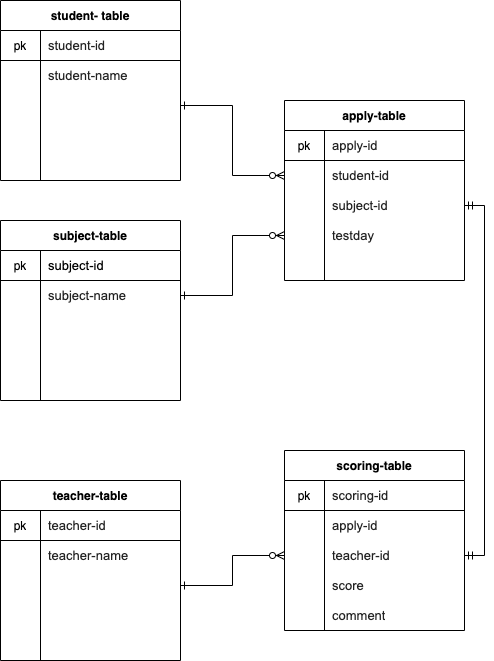

The diagram above was exported from draw.io. Its source (the exported page's mxGraphModel, read from the mxfile embedded in the PNG):
<mxGraphModel dx="334" dy="520" grid="1" gridSize="10" guides="1" tooltips="1" connect="1" arrows="1" fold="1" page="1" pageScale="1" pageWidth="827" pageHeight="1169" math="0" shadow="0">
  <root>
    <mxCell id="0" />
    <mxCell id="1" parent="0" />
    <mxCell id="32" value="student- table" style="shape=table;startSize=30;container=1;collapsible=0;childLayout=tableLayout;fixedRows=1;rowLines=0;fontStyle=1;align=center;labelBackgroundColor=none;fontColor=#000000;" parent="1" vertex="1">
      <mxGeometry x="40" y="60" width="180" height="180.00000000000023" as="geometry" />
    </mxCell>
    <mxCell id="33" value="" style="shape=partialRectangle;html=1;whiteSpace=wrap;collapsible=0;dropTarget=0;pointerEvents=0;fillColor=none;top=0;left=0;bottom=1;right=0;points=[[0,0.5],[1,0.5]];portConstraint=eastwest;" parent="32" vertex="1">
      <mxGeometry y="30" width="180" height="30" as="geometry" />
    </mxCell>
    <mxCell id="34" value="&lt;font color=&quot;#000000&quot;&gt;pk&lt;/font&gt;" style="shape=partialRectangle;html=1;whiteSpace=wrap;connectable=0;fillColor=none;top=0;left=0;bottom=0;right=0;overflow=hidden;" parent="33" vertex="1">
      <mxGeometry width="40" height="30" as="geometry" />
    </mxCell>
    <mxCell id="35" value="&lt;span style=&quot;color: rgb(34 , 34 , 34) ; font-family: &amp;#34;arial&amp;#34; , &amp;#34;helvetica&amp;#34; , sans-serif ; font-size: small&quot;&gt;student-id&lt;/span&gt;" style="shape=partialRectangle;html=1;whiteSpace=wrap;connectable=0;fillColor=none;top=0;left=0;bottom=0;right=0;align=left;spacingLeft=6;overflow=hidden;" parent="33" vertex="1">
      <mxGeometry x="40" width="140" height="30" as="geometry" />
    </mxCell>
    <mxCell id="42" value="" style="shape=partialRectangle;html=1;whiteSpace=wrap;collapsible=0;dropTarget=0;pointerEvents=0;fillColor=none;top=0;left=0;bottom=0;right=0;points=[[0,0.5],[1,0.5]];portConstraint=eastwest;" parent="32" vertex="1">
      <mxGeometry y="60" width="180" height="30" as="geometry" />
    </mxCell>
    <mxCell id="43" value="" style="shape=partialRectangle;html=1;whiteSpace=wrap;connectable=0;fillColor=none;top=0;left=0;bottom=0;right=0;overflow=hidden;" parent="42" vertex="1">
      <mxGeometry width="40" height="30" as="geometry" />
    </mxCell>
    <mxCell id="44" value="&lt;span style=&quot;color: rgb(34 , 34 , 34) ; font-family: &amp;#34;arial&amp;#34; , &amp;#34;helvetica&amp;#34; , sans-serif ; font-size: small&quot;&gt;student-name&lt;/span&gt;" style="shape=partialRectangle;html=1;whiteSpace=wrap;connectable=0;fillColor=none;top=0;left=0;bottom=0;right=0;align=left;spacingLeft=6;overflow=hidden;" parent="42" vertex="1">
      <mxGeometry x="40" width="140" height="30" as="geometry" />
    </mxCell>
    <mxCell id="36" value="" style="shape=partialRectangle;html=1;whiteSpace=wrap;collapsible=0;dropTarget=0;pointerEvents=0;fillColor=none;top=0;left=0;bottom=0;right=0;points=[[0,0.5],[1,0.5]];portConstraint=eastwest;" parent="32" vertex="1">
      <mxGeometry y="90" width="180" height="30" as="geometry" />
    </mxCell>
    <mxCell id="37" value="" style="shape=partialRectangle;html=1;whiteSpace=wrap;connectable=0;fillColor=none;top=0;left=0;bottom=0;right=0;overflow=hidden;" parent="36" vertex="1">
      <mxGeometry width="40" height="30" as="geometry" />
    </mxCell>
    <mxCell id="38" value="" style="shape=partialRectangle;html=1;whiteSpace=wrap;connectable=0;fillColor=none;top=0;left=0;bottom=0;right=0;align=left;spacingLeft=6;overflow=hidden;labelBackgroundColor=none;fontColor=#000000;" parent="36" vertex="1">
      <mxGeometry x="40" width="140" height="30" as="geometry" />
    </mxCell>
    <mxCell id="39" value="" style="shape=partialRectangle;html=1;whiteSpace=wrap;collapsible=0;dropTarget=0;pointerEvents=0;fillColor=none;top=0;left=0;bottom=0;right=0;points=[[0,0.5],[1,0.5]];portConstraint=eastwest;" parent="32" vertex="1">
      <mxGeometry y="120" width="180" height="30" as="geometry" />
    </mxCell>
    <mxCell id="40" value="" style="shape=partialRectangle;html=1;whiteSpace=wrap;connectable=0;fillColor=none;top=0;left=0;bottom=0;right=0;overflow=hidden;" parent="39" vertex="1">
      <mxGeometry width="40" height="30" as="geometry" />
    </mxCell>
    <mxCell id="41" value="" style="shape=partialRectangle;html=1;whiteSpace=wrap;connectable=0;fillColor=none;top=0;left=0;bottom=0;right=0;align=left;spacingLeft=6;overflow=hidden;labelBackgroundColor=none;fontColor=#FFFFFF;" parent="39" vertex="1">
      <mxGeometry x="40" width="140" height="30" as="geometry" />
    </mxCell>
    <mxCell id="56" value="apply-table" style="shape=table;startSize=30;container=1;collapsible=0;childLayout=tableLayout;fixedRows=1;rowLines=0;fontStyle=1;align=center;labelBackgroundColor=none;fontColor=#000000;" parent="1" vertex="1">
      <mxGeometry x="324" y="160" width="180" height="180" as="geometry" />
    </mxCell>
    <mxCell id="57" value="" style="shape=partialRectangle;html=1;whiteSpace=wrap;collapsible=0;dropTarget=0;pointerEvents=0;fillColor=none;top=0;left=0;bottom=1;right=0;points=[[0,0.5],[1,0.5]];portConstraint=eastwest;" parent="56" vertex="1">
      <mxGeometry y="30" width="180" height="30" as="geometry" />
    </mxCell>
    <mxCell id="58" value="&lt;font color=&quot;#000000&quot;&gt;pk&lt;/font&gt;" style="shape=partialRectangle;html=1;whiteSpace=wrap;connectable=0;fillColor=none;top=0;left=0;bottom=0;right=0;overflow=hidden;" parent="57" vertex="1">
      <mxGeometry width="40" height="30" as="geometry" />
    </mxCell>
    <mxCell id="59" value="&lt;span style=&quot;color: rgb(34 , 34 , 34) ; font-family: &amp;#34;arial&amp;#34; , &amp;#34;helvetica&amp;#34; , sans-serif ; font-size: small&quot;&gt;apply-id&lt;/span&gt;" style="shape=partialRectangle;html=1;whiteSpace=wrap;connectable=0;fillColor=none;top=0;left=0;bottom=0;right=0;align=left;spacingLeft=6;overflow=hidden;" parent="57" vertex="1">
      <mxGeometry x="40" width="140" height="30" as="geometry" />
    </mxCell>
    <mxCell id="60" value="" style="shape=partialRectangle;html=1;whiteSpace=wrap;collapsible=0;dropTarget=0;pointerEvents=0;fillColor=none;top=0;left=0;bottom=0;right=0;points=[[0,0.5],[1,0.5]];portConstraint=eastwest;" parent="56" vertex="1">
      <mxGeometry y="60" width="180" height="30" as="geometry" />
    </mxCell>
    <mxCell id="61" value="" style="shape=partialRectangle;html=1;whiteSpace=wrap;connectable=0;fillColor=none;top=0;left=0;bottom=0;right=0;overflow=hidden;" parent="60" vertex="1">
      <mxGeometry width="40" height="30" as="geometry" />
    </mxCell>
    <mxCell id="62" value="&lt;span style=&quot;color: rgb(34 , 34 , 34) ; font-family: &amp;#34;arial&amp;#34; , &amp;#34;helvetica&amp;#34; , sans-serif ; font-size: small ; font-style: normal ; font-weight: 400 ; letter-spacing: normal ; text-indent: 0px ; text-transform: none ; word-spacing: 0px ; display: inline ; float: none&quot;&gt;student-id&lt;/span&gt;" style="shape=partialRectangle;html=1;whiteSpace=wrap;connectable=0;fillColor=none;top=0;left=0;bottom=0;right=0;align=left;spacingLeft=6;overflow=hidden;" parent="60" vertex="1">
      <mxGeometry x="40" width="140" height="30" as="geometry" />
    </mxCell>
    <mxCell id="63" value="" style="shape=partialRectangle;html=1;whiteSpace=wrap;collapsible=0;dropTarget=0;pointerEvents=0;fillColor=none;top=0;left=0;bottom=0;right=0;points=[[0,0.5],[1,0.5]];portConstraint=eastwest;" parent="56" vertex="1">
      <mxGeometry y="90" width="180" height="30" as="geometry" />
    </mxCell>
    <mxCell id="64" value="" style="shape=partialRectangle;html=1;whiteSpace=wrap;connectable=0;fillColor=none;top=0;left=0;bottom=0;right=0;overflow=hidden;" parent="63" vertex="1">
      <mxGeometry width="40" height="30" as="geometry" />
    </mxCell>
    <mxCell id="65" value="&lt;span style=&quot;color: rgb(34 , 34 , 34) ; font-family: &amp;#34;arial&amp;#34; , &amp;#34;helvetica&amp;#34; , sans-serif ; font-size: small&quot;&gt;subject-id&lt;/span&gt;" style="shape=partialRectangle;html=1;whiteSpace=wrap;connectable=0;fillColor=none;top=0;left=0;bottom=0;right=0;align=left;spacingLeft=6;overflow=hidden;labelBackgroundColor=none;fontColor=#000000;" parent="63" vertex="1">
      <mxGeometry x="40" width="140" height="30" as="geometry" />
    </mxCell>
    <mxCell id="66" value="" style="shape=partialRectangle;html=1;whiteSpace=wrap;collapsible=0;dropTarget=0;pointerEvents=0;fillColor=none;top=0;left=0;bottom=0;right=0;points=[[0,0.5],[1,0.5]];portConstraint=eastwest;" parent="56" vertex="1">
      <mxGeometry y="120" width="180" height="30" as="geometry" />
    </mxCell>
    <mxCell id="67" value="" style="shape=partialRectangle;html=1;whiteSpace=wrap;connectable=0;fillColor=none;top=0;left=0;bottom=0;right=0;overflow=hidden;" parent="66" vertex="1">
      <mxGeometry width="40" height="30" as="geometry" />
    </mxCell>
    <mxCell id="68" value="&lt;span style=&quot;color: rgb(34 , 34 , 34) ; font-family: &amp;#34;arial&amp;#34; , &amp;#34;helvetica&amp;#34; , sans-serif ; font-size: small&quot;&gt;testday&lt;/span&gt;" style="shape=partialRectangle;html=1;whiteSpace=wrap;connectable=0;fillColor=none;top=0;left=0;bottom=0;right=0;align=left;spacingLeft=6;overflow=hidden;labelBackgroundColor=none;fontColor=#000000;" parent="66" vertex="1">
      <mxGeometry x="40" width="140" height="30" as="geometry" />
    </mxCell>
    <mxCell id="95" value="teacher-table" style="shape=table;startSize=30;container=1;collapsible=0;childLayout=tableLayout;fixedRows=1;rowLines=0;fontStyle=1;align=center;labelBackgroundColor=none;fontColor=#000000;" parent="1" vertex="1">
      <mxGeometry x="40" y="540" width="180" height="180" as="geometry" />
    </mxCell>
    <mxCell id="96" value="" style="shape=partialRectangle;html=1;whiteSpace=wrap;collapsible=0;dropTarget=0;pointerEvents=0;fillColor=none;top=0;left=0;bottom=1;right=0;points=[[0,0.5],[1,0.5]];portConstraint=eastwest;" parent="95" vertex="1">
      <mxGeometry y="30" width="180" height="30" as="geometry" />
    </mxCell>
    <mxCell id="97" value="&lt;font color=&quot;#000000&quot;&gt;pk&lt;/font&gt;" style="shape=partialRectangle;html=1;whiteSpace=wrap;connectable=0;fillColor=none;top=0;left=0;bottom=0;right=0;overflow=hidden;" parent="96" vertex="1">
      <mxGeometry width="40" height="30" as="geometry" />
    </mxCell>
    <mxCell id="98" value="&lt;span style=&quot;color: rgb(34 , 34 , 34) ; font-family: &amp;#34;arial&amp;#34; , &amp;#34;helvetica&amp;#34; , sans-serif ; font-size: small&quot;&gt;teacher-id&lt;/span&gt;" style="shape=partialRectangle;html=1;whiteSpace=wrap;connectable=0;fillColor=none;top=0;left=0;bottom=0;right=0;align=left;spacingLeft=6;overflow=hidden;" parent="96" vertex="1">
      <mxGeometry x="40" width="140" height="30" as="geometry" />
    </mxCell>
    <mxCell id="99" value="" style="shape=partialRectangle;html=1;whiteSpace=wrap;collapsible=0;dropTarget=0;pointerEvents=0;fillColor=none;top=0;left=0;bottom=0;right=0;points=[[0,0.5],[1,0.5]];portConstraint=eastwest;" parent="95" vertex="1">
      <mxGeometry y="60" width="180" height="30" as="geometry" />
    </mxCell>
    <mxCell id="100" value="" style="shape=partialRectangle;html=1;whiteSpace=wrap;connectable=0;fillColor=none;top=0;left=0;bottom=0;right=0;overflow=hidden;" parent="99" vertex="1">
      <mxGeometry width="40" height="30" as="geometry" />
    </mxCell>
    <mxCell id="101" value="&lt;span style=&quot;color: rgb(34 , 34 , 34) ; font-family: &amp;#34;arial&amp;#34; , &amp;#34;helvetica&amp;#34; , sans-serif ; font-size: small&quot;&gt;teacher-name&lt;/span&gt;" style="shape=partialRectangle;html=1;whiteSpace=wrap;connectable=0;fillColor=none;top=0;left=0;bottom=0;right=0;align=left;spacingLeft=6;overflow=hidden;" parent="99" vertex="1">
      <mxGeometry x="40" width="140" height="30" as="geometry" />
    </mxCell>
    <mxCell id="102" value="" style="shape=partialRectangle;html=1;whiteSpace=wrap;collapsible=0;dropTarget=0;pointerEvents=0;fillColor=none;top=0;left=0;bottom=0;right=0;points=[[0,0.5],[1,0.5]];portConstraint=eastwest;" parent="95" vertex="1">
      <mxGeometry y="90" width="180" height="30" as="geometry" />
    </mxCell>
    <mxCell id="103" value="" style="shape=partialRectangle;html=1;whiteSpace=wrap;connectable=0;fillColor=none;top=0;left=0;bottom=0;right=0;overflow=hidden;" parent="102" vertex="1">
      <mxGeometry width="40" height="30" as="geometry" />
    </mxCell>
    <mxCell id="104" value="" style="shape=partialRectangle;html=1;whiteSpace=wrap;connectable=0;fillColor=none;top=0;left=0;bottom=0;right=0;align=left;spacingLeft=6;overflow=hidden;labelBackgroundColor=none;fontColor=#FFFFFF;" parent="102" vertex="1">
      <mxGeometry x="40" width="140" height="30" as="geometry" />
    </mxCell>
    <mxCell id="105" value="" style="shape=partialRectangle;html=1;whiteSpace=wrap;collapsible=0;dropTarget=0;pointerEvents=0;fillColor=none;top=0;left=0;bottom=0;right=0;points=[[0,0.5],[1,0.5]];portConstraint=eastwest;" parent="95" vertex="1">
      <mxGeometry y="120" width="180" height="30" as="geometry" />
    </mxCell>
    <mxCell id="106" value="" style="shape=partialRectangle;html=1;whiteSpace=wrap;connectable=0;fillColor=none;top=0;left=0;bottom=0;right=0;overflow=hidden;" parent="105" vertex="1">
      <mxGeometry width="40" height="30" as="geometry" />
    </mxCell>
    <mxCell id="107" value="" style="shape=partialRectangle;html=1;whiteSpace=wrap;connectable=0;fillColor=none;top=0;left=0;bottom=0;right=0;align=left;spacingLeft=6;overflow=hidden;labelBackgroundColor=none;fontColor=#FFFFFF;" parent="105" vertex="1">
      <mxGeometry x="40" width="140" height="30" as="geometry" />
    </mxCell>
    <mxCell id="108" value="scoring-table" style="shape=table;startSize=30;container=1;collapsible=0;childLayout=tableLayout;fixedRows=1;rowLines=0;fontStyle=1;align=center;labelBackgroundColor=none;fontColor=#000000;" parent="1" vertex="1">
      <mxGeometry x="324" y="510" width="180" height="180" as="geometry" />
    </mxCell>
    <mxCell id="109" value="" style="shape=partialRectangle;html=1;whiteSpace=wrap;collapsible=0;dropTarget=0;pointerEvents=0;fillColor=none;top=0;left=0;bottom=1;right=0;points=[[0,0.5],[1,0.5]];portConstraint=eastwest;" parent="108" vertex="1">
      <mxGeometry y="30" width="180" height="30" as="geometry" />
    </mxCell>
    <mxCell id="110" value="&lt;font color=&quot;#000000&quot;&gt;pk&lt;/font&gt;" style="shape=partialRectangle;html=1;whiteSpace=wrap;connectable=0;fillColor=none;top=0;left=0;bottom=0;right=0;overflow=hidden;" parent="109" vertex="1">
      <mxGeometry width="40" height="30" as="geometry" />
    </mxCell>
    <mxCell id="111" value="&lt;span style=&quot;color: rgb(34 , 34 , 34) ; font-family: &amp;#34;arial&amp;#34; , &amp;#34;helvetica&amp;#34; , sans-serif ; font-size: small&quot;&gt;scoring-id&lt;/span&gt;" style="shape=partialRectangle;html=1;whiteSpace=wrap;connectable=0;fillColor=none;top=0;left=0;bottom=0;right=0;align=left;spacingLeft=6;overflow=hidden;" parent="109" vertex="1">
      <mxGeometry x="40" width="140" height="30" as="geometry" />
    </mxCell>
    <mxCell id="112" value="" style="shape=partialRectangle;html=1;whiteSpace=wrap;collapsible=0;dropTarget=0;pointerEvents=0;fillColor=none;top=0;left=0;bottom=0;right=0;points=[[0,0.5],[1,0.5]];portConstraint=eastwest;" parent="108" vertex="1">
      <mxGeometry y="60" width="180" height="30" as="geometry" />
    </mxCell>
    <mxCell id="113" value="" style="shape=partialRectangle;html=1;whiteSpace=wrap;connectable=0;fillColor=none;top=0;left=0;bottom=0;right=0;overflow=hidden;" parent="112" vertex="1">
      <mxGeometry width="40" height="30" as="geometry" />
    </mxCell>
    <mxCell id="114" value="&lt;span style=&quot;color: rgb(34 , 34 , 34) ; font-family: &amp;#34;arial&amp;#34; , &amp;#34;helvetica&amp;#34; , sans-serif ; font-size: small ; font-style: normal ; font-weight: 400 ; letter-spacing: normal ; text-indent: 0px ; text-transform: none ; word-spacing: 0px ; display: inline ; float: none&quot;&gt;apply-id&lt;/span&gt;" style="shape=partialRectangle;html=1;whiteSpace=wrap;connectable=0;fillColor=none;top=0;left=0;bottom=0;right=0;align=left;spacingLeft=6;overflow=hidden;" parent="112" vertex="1">
      <mxGeometry x="40" width="140" height="30" as="geometry" />
    </mxCell>
    <mxCell id="115" value="" style="shape=partialRectangle;html=1;whiteSpace=wrap;collapsible=0;dropTarget=0;pointerEvents=0;fillColor=none;top=0;left=0;bottom=0;right=0;points=[[0,0.5],[1,0.5]];portConstraint=eastwest;" parent="108" vertex="1">
      <mxGeometry y="90" width="180" height="30" as="geometry" />
    </mxCell>
    <mxCell id="116" value="" style="shape=partialRectangle;html=1;whiteSpace=wrap;connectable=0;fillColor=none;top=0;left=0;bottom=0;right=0;overflow=hidden;" parent="115" vertex="1">
      <mxGeometry width="40" height="30" as="geometry" />
    </mxCell>
    <mxCell id="117" value="&lt;span style=&quot;color: rgb(34 , 34 , 34) ; font-family: &amp;#34;arial&amp;#34; , &amp;#34;helvetica&amp;#34; , sans-serif ; font-size: small&quot;&gt;teacher-id&lt;/span&gt;" style="shape=partialRectangle;html=1;whiteSpace=wrap;connectable=0;fillColor=none;top=0;left=0;bottom=0;right=0;align=left;spacingLeft=6;overflow=hidden;labelBackgroundColor=none;fontColor=#000000;" parent="115" vertex="1">
      <mxGeometry x="40" width="140" height="30" as="geometry" />
    </mxCell>
    <mxCell id="118" value="" style="shape=partialRectangle;html=1;whiteSpace=wrap;collapsible=0;dropTarget=0;pointerEvents=0;fillColor=none;top=0;left=0;bottom=0;right=0;points=[[0,0.5],[1,0.5]];portConstraint=eastwest;" parent="108" vertex="1">
      <mxGeometry y="120" width="180" height="30" as="geometry" />
    </mxCell>
    <mxCell id="119" value="" style="shape=partialRectangle;html=1;whiteSpace=wrap;connectable=0;fillColor=none;top=0;left=0;bottom=0;right=0;overflow=hidden;" parent="118" vertex="1">
      <mxGeometry width="40" height="30" as="geometry" />
    </mxCell>
    <mxCell id="120" value="&lt;span style=&quot;color: rgb(34 , 34 , 34) ; font-family: &amp;#34;arial&amp;#34; , &amp;#34;helvetica&amp;#34; , sans-serif ; font-size: small&quot;&gt;score&lt;/span&gt;" style="shape=partialRectangle;html=1;whiteSpace=wrap;connectable=0;fillColor=none;top=0;left=0;bottom=0;right=0;align=left;spacingLeft=6;overflow=hidden;labelBackgroundColor=none;fontColor=#000000;" parent="118" vertex="1">
      <mxGeometry x="40" width="140" height="30" as="geometry" />
    </mxCell>
    <mxCell id="147" value="&lt;span style=&quot;color: rgb(34 , 34 , 34) ; font-family: &amp;#34;arial&amp;#34; , &amp;#34;helvetica&amp;#34; , sans-serif ; font-size: small&quot;&gt;comment&lt;/span&gt;" style="shape=partialRectangle;html=1;whiteSpace=wrap;connectable=0;fillColor=none;top=0;left=0;bottom=0;right=0;align=left;spacingLeft=6;overflow=hidden;labelBackgroundColor=none;fontColor=#000000;" parent="1" vertex="1">
      <mxGeometry x="364" y="660" width="140" height="30" as="geometry" />
    </mxCell>
    <mxCell id="148" value="subject-table" style="shape=table;startSize=30;container=1;collapsible=0;childLayout=tableLayout;fixedRows=1;rowLines=0;fontStyle=1;align=center;labelBackgroundColor=none;fontColor=#000000;" parent="1" vertex="1">
      <mxGeometry x="40" y="280" width="180" height="180.0000000000001" as="geometry" />
    </mxCell>
    <mxCell id="149" value="" style="shape=partialRectangle;html=1;whiteSpace=wrap;collapsible=0;dropTarget=0;pointerEvents=0;fillColor=none;top=0;left=0;bottom=1;right=0;points=[[0,0.5],[1,0.5]];portConstraint=eastwest;" parent="148" vertex="1">
      <mxGeometry y="30" width="180" height="30" as="geometry" />
    </mxCell>
    <mxCell id="150" value="&lt;font color=&quot;#000000&quot;&gt;pk&lt;/font&gt;" style="shape=partialRectangle;html=1;whiteSpace=wrap;connectable=0;fillColor=none;top=0;left=0;bottom=0;right=0;overflow=hidden;" parent="149" vertex="1">
      <mxGeometry width="40" height="30" as="geometry" />
    </mxCell>
    <mxCell id="151" value="&lt;span style=&quot;font-family: &amp;#34;arial&amp;#34; , &amp;#34;helvetica&amp;#34; , sans-serif ; font-size: small&quot;&gt;&lt;font color=&quot;#000000&quot;&gt;subject-id&lt;/font&gt;&lt;/span&gt;" style="shape=partialRectangle;html=1;whiteSpace=wrap;connectable=0;fillColor=none;top=0;left=0;bottom=0;right=0;align=left;spacingLeft=6;overflow=hidden;" parent="149" vertex="1">
      <mxGeometry x="40" width="140" height="30" as="geometry" />
    </mxCell>
    <mxCell id="152" value="" style="shape=partialRectangle;html=1;whiteSpace=wrap;collapsible=0;dropTarget=0;pointerEvents=0;fillColor=none;top=0;left=0;bottom=0;right=0;points=[[0,0.5],[1,0.5]];portConstraint=eastwest;" parent="148" vertex="1">
      <mxGeometry y="60" width="180" height="30" as="geometry" />
    </mxCell>
    <mxCell id="153" value="" style="shape=partialRectangle;html=1;whiteSpace=wrap;connectable=0;fillColor=none;top=0;left=0;bottom=0;right=0;overflow=hidden;" parent="152" vertex="1">
      <mxGeometry width="40" height="30" as="geometry" />
    </mxCell>
    <mxCell id="154" value="&lt;span style=&quot;color: rgb(34 , 34 , 34) ; font-family: &amp;#34;arial&amp;#34; , &amp;#34;helvetica&amp;#34; , sans-serif ; font-size: small&quot;&gt;subject-name&lt;/span&gt;" style="shape=partialRectangle;html=1;whiteSpace=wrap;connectable=0;fillColor=none;top=0;left=0;bottom=0;right=0;align=left;spacingLeft=6;overflow=hidden;" parent="152" vertex="1">
      <mxGeometry x="40" width="140" height="30" as="geometry" />
    </mxCell>
    <mxCell id="155" value="" style="shape=partialRectangle;html=1;whiteSpace=wrap;collapsible=0;dropTarget=0;pointerEvents=0;fillColor=none;top=0;left=0;bottom=0;right=0;points=[[0,0.5],[1,0.5]];portConstraint=eastwest;" parent="148" vertex="1">
      <mxGeometry y="90" width="180" height="30" as="geometry" />
    </mxCell>
    <mxCell id="156" value="" style="shape=partialRectangle;html=1;whiteSpace=wrap;connectable=0;fillColor=none;top=0;left=0;bottom=0;right=0;overflow=hidden;" parent="155" vertex="1">
      <mxGeometry width="40" height="30" as="geometry" />
    </mxCell>
    <mxCell id="157" value="" style="shape=partialRectangle;html=1;whiteSpace=wrap;connectable=0;fillColor=none;top=0;left=0;bottom=0;right=0;align=left;spacingLeft=6;overflow=hidden;labelBackgroundColor=none;fontColor=#000000;" parent="155" vertex="1">
      <mxGeometry x="40" width="140" height="30" as="geometry" />
    </mxCell>
    <mxCell id="158" value="" style="shape=partialRectangle;html=1;whiteSpace=wrap;collapsible=0;dropTarget=0;pointerEvents=0;fillColor=none;top=0;left=0;bottom=0;right=0;points=[[0,0.5],[1,0.5]];portConstraint=eastwest;" parent="148" vertex="1">
      <mxGeometry y="120" width="180" height="30" as="geometry" />
    </mxCell>
    <mxCell id="159" value="" style="shape=partialRectangle;html=1;whiteSpace=wrap;connectable=0;fillColor=none;top=0;left=0;bottom=0;right=0;overflow=hidden;" parent="158" vertex="1">
      <mxGeometry width="40" height="30" as="geometry" />
    </mxCell>
    <mxCell id="160" value="" style="shape=partialRectangle;html=1;whiteSpace=wrap;connectable=0;fillColor=none;top=0;left=0;bottom=0;right=0;align=left;spacingLeft=6;overflow=hidden;labelBackgroundColor=none;fontColor=#FFFFFF;" parent="158" vertex="1">
      <mxGeometry x="40" width="140" height="30" as="geometry" />
    </mxCell>
    <mxCell id="161" style="edgeStyle=orthogonalEdgeStyle;rounded=0;orthogonalLoop=1;jettySize=auto;html=1;exitX=1;exitY=0.5;exitDx=0;exitDy=0;entryX=0;entryY=0.5;entryDx=0;entryDy=0;fontColor=#000000;startArrow=ERone;startFill=0;endArrow=ERzeroToMany;endFill=1;" parent="1" source="102" target="115" edge="1">
      <mxGeometry relative="1" as="geometry" />
    </mxCell>
    <mxCell id="162" style="edgeStyle=orthogonalEdgeStyle;rounded=0;orthogonalLoop=1;jettySize=auto;html=1;exitX=1;exitY=0.5;exitDx=0;exitDy=0;entryX=1;entryY=0.5;entryDx=0;entryDy=0;fontColor=#000000;startArrow=ERmandOne;startFill=0;endArrow=ERmandOne;endFill=0;" parent="1" source="63" target="115" edge="1">
      <mxGeometry relative="1" as="geometry" />
    </mxCell>
    <mxCell id="163" style="edgeStyle=orthogonalEdgeStyle;rounded=0;orthogonalLoop=1;jettySize=auto;html=1;exitX=1;exitY=0.5;exitDx=0;exitDy=0;entryX=0;entryY=0.5;entryDx=0;entryDy=0;fontColor=#000000;startArrow=ERone;startFill=0;endArrow=ERzeroToMany;endFill=1;" parent="1" source="152" target="66" edge="1">
      <mxGeometry relative="1" as="geometry" />
    </mxCell>
    <mxCell id="164" style="edgeStyle=orthogonalEdgeStyle;rounded=0;orthogonalLoop=1;jettySize=auto;html=1;exitX=1;exitY=0.5;exitDx=0;exitDy=0;entryX=0;entryY=0.5;entryDx=0;entryDy=0;fontColor=#000000;startArrow=ERone;startFill=0;endArrow=ERzeroToMany;endFill=1;" parent="1" source="36" target="60" edge="1">
      <mxGeometry relative="1" as="geometry" />
    </mxCell>
  </root>
</mxGraphModel>